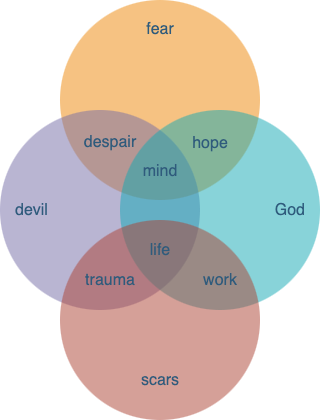

The diagram above was exported from draw.io. Its source (the exported page's mxGraphModel, read from the mxfile embedded in the PNG):
<mxGraphModel dx="1518" dy="874" grid="1" gridSize="10" guides="1" tooltips="1" connect="1" arrows="1" fold="1" page="1" pageScale="1" pageWidth="1169" pageHeight="827" background="none" math="0" shadow="0">
  <root>
    <mxCell id="0" />
    <mxCell id="1" parent="0" />
    <mxCell id="21637" value="&lt;div style=&quot;text-align: center; font-size: 16px;&quot;&gt;&lt;span style=&quot;font-size: 16px;&quot;&gt;fear&lt;/span&gt;&lt;/div&gt;" style="ellipse;whiteSpace=wrap;html=1;aspect=fixed;rounded=1;shadow=0;glass=0;labelBackgroundColor=none;strokeColor=none;strokeWidth=1;fillColor=#F08705;gradientColor=none;fontFamily=Helvetica;fontSize=16;fontColor=#2F5B7C;align=center;opacity=50;verticalAlign=top;spacing=15;" parent="1" vertex="1">
      <mxGeometry x="364.5" y="203.5" width="200" height="200" as="geometry" />
    </mxCell>
    <mxCell id="21638" value="devil" style="ellipse;whiteSpace=wrap;html=1;aspect=fixed;rounded=1;shadow=0;glass=0;labelBackgroundColor=none;strokeColor=none;strokeWidth=1;fillColor=#736CA8;gradientColor=none;fontFamily=Helvetica;fontSize=16;fontColor=#2F5B7C;align=left;opacity=50;spacing=15;" parent="1" vertex="1">
      <mxGeometry x="304.5" y="313.5" width="200" height="200" as="geometry" />
    </mxCell>
    <mxCell id="21639" value="God" style="ellipse;whiteSpace=wrap;html=1;aspect=fixed;rounded=1;shadow=0;glass=0;labelBackgroundColor=none;strokeColor=none;strokeWidth=1;fillColor=#12AAB5;gradientColor=none;fontFamily=Helvetica;fontSize=16;fontColor=#2F5B7C;align=right;opacity=50;spacing=15;" parent="1" vertex="1">
      <mxGeometry x="424.5" y="313.5" width="200" height="200" as="geometry" />
    </mxCell>
    <mxCell id="21640" value="&lt;div style=&quot;text-align: center; font-size: 16px;&quot;&gt;&lt;span style=&quot;font-size: 16px;&quot;&gt;scars&lt;/span&gt;&lt;/div&gt;" style="ellipse;whiteSpace=wrap;html=1;aspect=fixed;rounded=1;shadow=0;glass=0;labelBackgroundColor=none;strokeColor=none;strokeWidth=1;fillColor=#AE4132;gradientColor=none;fontFamily=Helvetica;fontSize=16;fontColor=#2F5B7C;align=center;opacity=50;verticalAlign=bottom;spacingBottom=15;spacing=15;" parent="1" vertex="1">
      <mxGeometry x="364.5" y="423.5" width="200" height="200" as="geometry" />
    </mxCell>
    <mxCell id="21641" value="life" style="text;html=1;strokeColor=none;fillColor=none;align=center;verticalAlign=middle;whiteSpace=wrap;rounded=0;shadow=0;glass=0;labelBackgroundColor=none;fontFamily=Helvetica;fontSize=16;fontColor=#2F5B7C;" parent="1" vertex="1">
      <mxGeometry x="444.5" y="443.5" width="40" height="20" as="geometry" />
    </mxCell>
    <mxCell id="21642" value="mind" style="text;html=1;strokeColor=none;fillColor=none;align=center;verticalAlign=middle;whiteSpace=wrap;rounded=0;shadow=0;glass=0;labelBackgroundColor=none;fontFamily=Helvetica;fontSize=16;fontColor=#2F5B7C;" parent="1" vertex="1">
      <mxGeometry x="444.5" y="364.5" width="40" height="20" as="geometry" />
    </mxCell>
    <mxCell id="21649" value="&lt;span style=&quot;font-size: 16px; text-align: left;&quot;&gt;hope&lt;/span&gt;" style="text;html=1;strokeColor=none;fillColor=none;align=center;verticalAlign=middle;whiteSpace=wrap;rounded=0;shadow=0;glass=0;labelBackgroundColor=none;fontFamily=Helvetica;fontSize=13;fontColor=#2F5B7C;" parent="1" vertex="1">
      <mxGeometry x="494.5" y="336.5" width="40" height="20" as="geometry" />
    </mxCell>
    <mxCell id="21650" value="&lt;span style=&quot;font-size: 16px; text-align: left;&quot;&gt;work&lt;/span&gt;" style="text;html=1;strokeColor=none;fillColor=none;align=center;verticalAlign=middle;whiteSpace=wrap;rounded=0;shadow=0;glass=0;labelBackgroundColor=none;fontFamily=Helvetica;fontSize=13;fontColor=#2F5B7C;" parent="1" vertex="1">
      <mxGeometry x="504.5" y="473.5" width="40" height="20" as="geometry" />
    </mxCell>
    <mxCell id="21651" value="&lt;font style=&quot;font-size: 16px;&quot;&gt;trauma&lt;/font&gt;" style="text;html=1;strokeColor=none;fillColor=none;align=center;verticalAlign=middle;whiteSpace=wrap;rounded=0;shadow=0;glass=0;labelBackgroundColor=none;fontFamily=Helvetica;fontSize=13;fontColor=#2F5B7C;" parent="1" vertex="1">
      <mxGeometry x="394.5" y="473.5" width="40" height="20" as="geometry" />
    </mxCell>
    <mxCell id="21652" value="&lt;font style=&quot;font-size: 16px;&quot;&gt;despair&lt;/font&gt;" style="text;html=1;strokeColor=none;fillColor=none;align=center;verticalAlign=middle;whiteSpace=wrap;rounded=0;shadow=0;glass=0;labelBackgroundColor=none;fontFamily=Helvetica;fontSize=13;fontColor=#2F5B7C;" parent="1" vertex="1">
      <mxGeometry x="394.5" y="336" width="40" height="20" as="geometry" />
    </mxCell>
  </root>
</mxGraphModel>